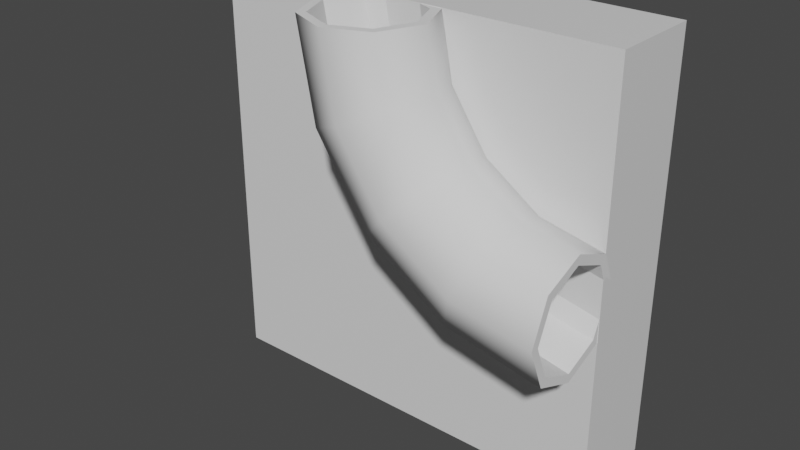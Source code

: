 # Source: brik2.blend  (saved by Blender 2.80.75; exported with 4.5.12 LTS)
import bpy
from mathutils import Matrix  # noqa: F401  (used for matrix-valued properties, if any)

bpy.ops.wm.read_factory_settings(use_empty=True)
scene = bpy.context.scene
scene.name = 'Scene'

# ---- collections
col_collection = bpy.data.collections.new('Collection'); scene.collection.children.link(col_collection)

# ---- materials (node trees are filled in below, after node groups)
mat_material_001 = bpy.data.materials.new('Material.001')
mat_material_001.alpha_threshold = 0.0
mat_material_001.use_transparent_shadow = False
mat_material_001.line_color = (0.0, 0.0, 0.0, 1.0)

# ---- node groups
ng_auto_smooth = bpy.data.node_groups.new('Auto Smooth', 'GeometryNodeTree')
_s = ng_auto_smooth.interface.new_socket(name='Geometry', in_out='OUTPUT', socket_type='NodeSocketGeometry')
_s = ng_auto_smooth.interface.new_socket(name='Geometry', in_out='INPUT', socket_type='NodeSocketGeometry')
_s = ng_auto_smooth.interface.new_socket(name='Angle', in_out='INPUT', socket_type='NodeSocketFloat')
_s.subtype = 'ANGLE'
_s.min_value = 0.0
_s.max_value = 3.142
ng_auto_smooth.is_modifier = True
_N = ng_auto_smooth.nodes; _L = ng_auto_smooth.links
n0 = _N.new('NodeGroupOutput'); n0.name = 'Group Output'; n0.location = (480, -100)
n1 = _N.new('NodeGroupInput'); n1.name = 'Group Input'; n1.location = (-420, -300)
n2 = _N.new('NodeGroupInput'); n2.name = 'Group Input.001'; n2.location = (-60, -100)
n3 = _N.new('GeometryNodeSetShadeSmooth'); n3.name = 'Set Shade Smooth'; n3.location = (120, -100)
n3.domain = 'EDGE'
n4 = _N.new('GeometryNodeSetShadeSmooth'); n4.name = 'Set Shade Smooth.001'; n4.location = (300, -100)
n5 = _N.new('GeometryNodeInputMeshEdgeAngle'); n5.name = 'Edge Angle'; n5.location = (-420, -220)
n6 = _N.new('GeometryNodeInputEdgeSmooth'); n6.name = 'Is Edge Smooth'; n6.location = (-60, -160)
n7 = _N.new('GeometryNodeInputShadeSmooth'); n7.name = 'Is Face Smooth'; n7.location = (-240, -340)
n8 = _N.new('FunctionNodeBooleanMath'); n8.name = 'Boolean Math'; n8.location = (-60, -220)
n9 = _N.new('FunctionNodeCompare'); n9.name = 'Compare'; n9.location = (-240, -180)
n9.operation = 'LESS_EQUAL'
_L.new(n5.outputs[0], n9.inputs[0])
_L.new(n4.outputs[0], n0.inputs[0])
_L.new(n1.outputs[1], n9.inputs[1])
_L.new(n9.outputs[0], n8.inputs[0])
_L.new(n7.outputs[0], n8.inputs[1])
_L.new(n2.outputs[0], n3.inputs[0])
_L.new(n6.outputs[0], n3.inputs[1])
_L.new(n3.outputs[0], n4.inputs[0])
_L.new(n8.outputs[0], n3.inputs[2])
n0.is_active_output = True

# ---- material node trees
mat_material_001.use_nodes = True; mat_material_001.node_tree.nodes.clear()
_N = mat_material_001.node_tree.nodes; _L = mat_material_001.node_tree.links
n0 = _N.new('ShaderNodeOutputMaterial'); n0.name = 'Material Output'; n0.location = (300, 300)
n1 = _N.new('ShaderNodeBsdfPrincipled'); n1.name = 'Principled BSDF'; n1.location = (10, 300)
n1.distribution = 'GGX'
n1.subsurface_method = 'BURLEY'
n1.inputs[2].default_value = 0.4
n1.inputs[3].default_value = 1.45
n1.inputs[27].default_value = (0.0, 0.0, 0.0, 1.0)
n1.inputs[28].default_value = 1.0
_L.new(n1.outputs[0], n0.inputs[0])
n0.is_active_output = True

# ---- world
world_world = bpy.data.worlds.new('World'); scene.world = world_world
world_world.use_nodes = True; world_world.node_tree.nodes.clear()
_N = world_world.node_tree.nodes; _L = world_world.node_tree.links
n0 = _N.new('ShaderNodeOutputWorld'); n0.name = 'World Output'; n0.location = (300, 300)
n1 = _N.new('ShaderNodeBackground'); n1.name = 'Background'; n1.location = (10, 300)
n1.inputs[0].default_value = (0.05088, 0.05088, 0.05088, 1.0)
_L.new(n1.outputs[0], n0.inputs[0])
n0.is_active_output = True
world_world.color = (0.05088, 0.05088, 0.05088)
world_world.use_sun_shadow = False
world_world.sun_shadow_jitter_overblur = 0.0

# ---- meshes
me_cube_001 = bpy.data.meshes.new('Cube.001')
me_cube_001.from_pydata([(1.0, 0.2267, 1.0), (1.0, 0.2267, -1.0), (1.0, -0.2267, 1.0), (1.0, -0.2267, -1.0), (-1.0, 0.2267, 1.0), (-1.0, 0.2267, -1.0), (-1.0, -0.2267, 1.0), (-1.0, -0.2267, -1.0)], [], [(0, 4, 6, 2), (3, 2, 6, 7), (7, 6, 4, 5), (5, 1, 3, 7), (1, 0, 2, 3), (5, 4, 0, 1)])
_uv = me_cube_001.uv_layers.new(name='UVMap')
_uv.uv.foreach_set('vector', [0.625, 0.5, 0.875, 0.5, 0.875, 0.75, 0.625, 0.75, 0.375, 0.75, 0.625, 0.75, 0.625, 1.0, 0.375, 1.0, 0.375, 0.0, 0.625, 0.0, 0.625, 0.25, 0.375, 0.25, 0.125, 0.5, 0.375, 0.5, 0.375, 0.75, 0.125, 0.75, 0.375, 0.5, 0.625, 0.5, 0.625, 0.75, 0.375, 0.75, 0.375, 0.25, 0.625, 0.25, 0.625, 0.5, 0.375, 0.5])
me_cube_001.materials.append(mat_material_001)
me_cube_001.use_remesh_preserve_volume = False
me_cube_001.use_remesh_preserve_attributes = False
me_cube_001.use_mirror_vertex_groups = False
me_cube_001.update()
me_cylinder_001 = bpy.data.meshes.new('Cylinder.001')
me_cylinder_001.from_pydata([(0.07228, -0.1428, 0.6232), (-3.742e-08, -0.1428, 0.9974), (0.2564, -0.2256, 0.7008), (0.1998, -0.2256, 0.9974), (0.3327, -0.4254, 0.7329), (0.2826, -0.4254, 0.9974), (0.2564, -0.6252, 0.7008), (0.1998, -0.6252, 0.9974), (0.07228, -0.708, 0.6232), (-6.212e-08, -0.708, 0.9974), (-0.1119, -0.6252, 0.5456), (-0.1998, -0.6252, 0.9974), (-0.1881, -0.4254, 0.5135), (-0.2826, -0.4254, 0.9974), (-0.1119, -0.2256, 0.5456), (-0.1998, -0.2256, 0.9974), (0.2915, -0.1428, 0.2966), (0.4344, -0.2256, 0.4363), (0.4936, -0.4254, 0.4941), (0.4344, -0.6252, 0.4363), (0.2915, -0.708, 0.2966), (0.1486, -0.6252, 0.1569), (0.08942, -0.4254, 0.09906), (0.1486, -0.2256, 0.1569), (0.6201, -0.1428, 0.07478), (0.6973, -0.2256, 0.2591), (0.7293, -0.4254, 0.3354), (0.6973, -0.6252, 0.2591), (0.6201, -0.708, 0.07478), (0.5429, -0.6252, -0.1095), (0.5109, -0.4254, -0.1859), (0.5429, -0.2256, -0.1095), (0.9996, -0.1428, -0.0007586), (1.001, -0.2256, 0.199), (1.002, -0.4254, 0.2818), (1.001, -0.6252, 0.199), (0.9996, -0.708, -0.0007586), (0.9978, -0.6252, -0.2006), (0.9971, -0.4254, -0.2833), (0.9978, -0.2256, -0.2006), (-0.0002638, -0.1897, 0.998), (0.1683, -0.2595, 0.9977), (0.2381, -0.428, 0.9975), (0.1683, -0.5965, 0.9977), (-0.0002637, -0.6663, 0.998), (-0.1688, -0.5965, 0.9984), (-0.2386, -0.428, 0.9985), (-0.1688, -0.2595, 0.9984), (-0.08319, -0.2595, 0.5591), (-0.1475, -0.428, 0.5318), (-0.08319, -0.5965, 0.5591), (0.07201, -0.6663, 0.6248), (0.2272, -0.5965, 0.6905), (0.2915, -0.428, 0.7177), (0.2272, -0.2595, 0.6905), (0.07201, -0.1897, 0.6248), (0.2925, -0.1897, 0.2969), (0.4132, -0.2595, 0.4146), (0.4632, -0.428, 0.4633), (0.4132, -0.5965, 0.4146), (0.2925, -0.6663, 0.2969), (0.1719, -0.5965, 0.1793), (0.1219, -0.428, 0.1305), (0.1719, -0.2595, 0.1793), (0.5552, -0.2595, -0.07987), (0.5283, -0.428, -0.1443), (0.5552, -0.5965, -0.07987), (0.6204, -0.6663, 0.07557), (0.6855, -0.5965, 0.231), (0.7125, -0.428, 0.2954), (0.6855, -0.2595, 0.231), (0.6204, -0.1897, 0.07557), (0.9991, -0.1897, -0.002734), (1.001, -0.2595, 0.1658), (1.001, -0.428, 0.2356), (1.001, -0.5965, 0.1658), (0.9991, -0.6663, -0.002734), (0.9977, -0.5965, -0.1713), (0.997, -0.428, -0.2411), (0.9977, -0.2595, -0.1713)], [], [(0, 1, 3, 2), (2, 3, 5, 4), (4, 5, 7, 6), (6, 7, 9, 8), (8, 9, 11, 10), (10, 11, 13, 12), (12, 13, 15, 14), (14, 15, 1, 0), (8, 10, 21, 20), (16, 17, 25, 24), (14, 0, 16, 23), (0, 2, 17, 16), (4, 6, 19, 18), (10, 12, 22, 21), (6, 8, 20, 19), (12, 14, 23, 22), (2, 4, 18, 17), (30, 31, 39, 38), (23, 16, 24, 31), (21, 22, 30, 29), (19, 20, 28, 27), (17, 18, 26, 25), (22, 23, 31, 30), (20, 21, 29, 28), (18, 19, 27, 26), (28, 29, 37, 36), (26, 27, 35, 34), (24, 25, 33, 32), (31, 24, 32, 39), (29, 30, 38, 37), (27, 28, 36, 35), (25, 26, 34, 33), (52, 51, 44, 43), (51, 50, 45, 44), (50, 49, 46, 45), (49, 48, 47, 46), (53, 52, 43, 42), (54, 53, 42, 41), (48, 55, 40, 47), (55, 54, 41, 40), (57, 58, 53, 54), (62, 63, 48, 49), (56, 57, 54, 55), (61, 62, 49, 50), (58, 59, 52, 53), (60, 61, 50, 51), (59, 60, 51, 52), (63, 56, 55, 48), (70, 69, 58, 57), (71, 70, 57, 56), (67, 66, 61, 60), (65, 64, 63, 62), (66, 65, 62, 61), (68, 67, 60, 59), (69, 68, 59, 58), (64, 71, 56, 63), (75, 76, 67, 68), (76, 77, 66, 67), (72, 73, 70, 71), (77, 78, 65, 66), (78, 79, 64, 65), (74, 75, 68, 69), (79, 72, 71, 64), (73, 74, 69, 70), (3, 1, 40, 41), (5, 3, 41, 42), (1, 15, 47, 40), (15, 13, 46, 47), (13, 11, 45, 46), (7, 5, 42, 43), (9, 7, 43, 44), (11, 9, 44, 45), (39, 79, 78, 38), (38, 78, 77, 37), (32, 72, 79, 39), (33, 73, 72, 32), (34, 74, 73, 33), (35, 75, 74, 34), (36, 76, 75, 35), (37, 77, 76, 36)])
me_cylinder_001.polygons.foreach_set('use_smooth', [1, 1, 1, 1, 1, 1, 1, 1, 1, 1, 1, 1, 1, 1, 1, 1, 1, 1, 1, 1, 1, 1, 1, 1, 1, 1, 1, 1, 1, 1, 1, 1, 0, 0, 0, 0, 0, 0, 0, 0, 0, 0, 0, 0, 0, 0, 0, 0, 0, 0, 0, 0, 0, 0, 0, 0, 0, 0, 0, 0, 0, 0, 0, 0, 1, 1, 1, 1, 1, 1, 1, 1, 1, 1, 1, 1, 1, 1, 1, 1])
_uv = me_cylinder_001.uv_layers.new(name='UVMap')
_uv.uv.foreach_set('vector', [1.0, 0.5, 1.0, 1.0, 0.875, 1.0, 0.875, 0.5, 0.875, 0.5, 0.875, 1.0, 0.75, 1.0, 0.75, 0.5, 0.75, 0.5, 0.75, 1.0, 0.625, 1.0, 0.625, 0.5, 0.625, 0.5, 0.625, 1.0, 0.5, 1.0, 0.5, 0.5, 0.5, 0.5, 0.5, 1.0, 0.375, 1.0, 0.375, 0.5, 0.375, 0.5, 0.375, 1.0, 0.25, 1.0, 0.25, 0.5, 0.25, 0.5, 0.25, 1.0, 0.125, 1.0, 0.125, 0.5, 0.125, 0.5, 0.125, 1.0, 0.0, 1.0, 0.0, 0.5, 0.5, 0.5, 0.375, 0.5, 0.375, 0.5, 0.5, 0.5, 1.0, 0.5, 0.875, 0.5, 0.875, 0.5, 1.0, 0.5, 0.125, 0.5, 0.0, 0.5, 0.0, 0.5, 0.125, 0.5, 1.0, 0.5, 0.875, 0.5, 0.875, 0.5, 1.0, 0.5, 0.75, 0.5, 0.625, 0.5, 0.625, 0.5, 0.75, 0.5, 0.375, 0.5, 0.25, 0.5, 0.25, 0.5, 0.375, 0.5, 0.625, 0.5, 0.5, 0.5, 0.5, 0.5, 0.625, 0.5, 0.25, 0.5, 0.125, 0.5, 0.125, 0.5, 0.25, 0.5, 0.875, 0.5, 0.75, 0.5, 0.75, 0.5, 0.875, 0.5, 0.25, 0.5, 0.125, 0.5, 0.125, 0.5, 0.25, 0.5, 0.125, 0.5, 0.0, 0.5, 0.0, 0.5, 0.125, 0.5, 0.375, 0.5, 0.25, 0.5, 0.25, 0.5, 0.375, 0.5, 0.625, 0.5, 0.5, 0.5, 0.5, 0.5, 0.625, 0.5, 0.875, 0.5, 0.75, 0.5, 0.75, 0.5, 0.875, 0.5, 0.25, 0.5, 0.125, 0.5, 0.125, 0.5, 0.25, 0.5, 0.5, 0.5, 0.375, 0.5, 0.375, 0.5, 0.5, 0.5, 0.75, 0.5, 0.625, 0.5, 0.625, 0.5, 0.75, 0.5, 0.5, 0.5, 0.375, 0.5, 0.375, 0.5, 0.5, 0.5, 0.75, 0.5, 0.625, 0.5, 0.625, 0.5, 0.75, 0.5, 1.0, 0.5, 0.875, 0.5, 0.875, 0.5, 1.0, 0.5, 0.125, 0.5, 0.0, 0.5, 0.0, 0.5, 0.125, 0.5, 0.375, 0.5, 0.25, 0.5, 0.25, 0.5, 0.375, 0.5, 0.625, 0.5, 0.5, 0.5, 0.5, 0.5, 0.625, 0.5, 0.875, 0.5, 0.75, 0.5, 0.75, 0.5, 0.875, 0.5, 0.0, 0.0, 0.0, 0.0, 0.0, 0.0, 0.0, 0.0, 0.0, 0.0, 0.0, 0.0, 0.0, 0.0, 0.0, 0.0, 0.0, 0.0, 0.0, 0.0, 0.0, 0.0, 0.0, 0.0, 0.0, 0.0, 0.0, 0.0, 0.0, 0.0, 0.0, 0.0, 0.0, 0.0, 0.0, 0.0, 0.0, 0.0, 0.0, 0.0, 0.0, 0.0, 0.0, 0.0, 0.0, 0.0, 0.0, 0.0, 0.0, 0.0, 0.0, 0.0, 0.0, 0.0, 0.0, 0.0, 0.0, 0.0, 0.0, 0.0, 0.0, 0.0, 0.0, 0.0, 0.0, 0.0, 0.0, 0.0, 0.0, 0.0, 0.0, 0.0, 0.0, 0.0, 0.0, 0.0, 0.0, 0.0, 0.0, 0.0, 0.0, 0.0, 0.0, 0.0, 0.0, 0.0, 0.0, 0.0, 0.0, 0.0, 0.0, 0.0, 0.0, 0.0, 0.0, 0.0, 0.0, 0.0, 0.0, 0.0, 0.0, 0.0, 0.0, 0.0, 0.0, 0.0, 0.0, 0.0, 0.0, 0.0, 0.0, 0.0, 0.0, 0.0, 0.0, 0.0, 0.0, 0.0, 0.0, 0.0, 0.0, 0.0, 0.0, 0.0, 0.0, 0.0, 0.0, 0.0, 0.0, 0.0, 0.0, 0.0, 0.0, 0.0, 0.0, 0.0, 0.0, 0.0, 0.0, 0.0, 0.0, 0.0, 0.0, 0.0, 0.0, 0.0, 0.0, 0.0, 0.0, 0.0, 0.0, 0.0, 0.0, 0.0, 0.0, 0.0, 0.0, 0.0, 0.0, 0.0, 0.0, 0.0, 0.0, 0.0, 0.0, 0.0, 0.0, 0.0, 0.0, 0.0, 0.0, 0.0, 0.0, 0.0, 0.0, 0.0, 0.0, 0.0, 0.0, 0.0, 0.0, 0.0, 0.0, 0.0, 0.0, 0.0, 0.0, 0.0, 0.0, 0.0, 0.0, 0.0, 0.0, 0.0, 0.0, 0.0, 0.0, 0.0, 0.0, 0.0, 0.0, 0.0, 0.0, 0.0, 0.0, 0.0, 0.0, 0.0, 0.0, 0.0, 0.0, 0.0, 0.0, 0.0, 0.0, 0.0, 0.0, 0.0, 0.0, 0.0, 0.0, 0.0, 0.0, 0.0, 0.0, 0.0, 0.0, 0.0, 0.0, 0.0, 0.0, 0.0, 0.0, 0.0, 0.0, 0.0, 0.0, 0.0, 0.0, 0.0, 0.0, 0.0, 0.0, 0.0, 0.0, 0.0, 0.0, 0.0, 0.0, 0.0, 0.0, 0.0, 0.0, 0.0, 0.0, 0.0, 0.875, 1.0, 1.0, 1.0, 0.0, 0.0, 0.0, 0.0, 0.75, 1.0, 0.875, 1.0, 0.0, 0.0, 0.0, 0.0, 1.0, 1.0, 0.125, 1.0, 0.0, 0.0, 0.0, 0.0, 0.125, 1.0, 0.25, 1.0, 0.0, 0.0, 0.0, 0.0, 0.25, 1.0, 0.375, 1.0, 0.0, 0.0, 0.0, 0.0, 0.625, 1.0, 0.75, 1.0, 0.0, 0.0, 0.0, 0.0, 0.5, 1.0, 0.625, 1.0, 0.0, 0.0, 0.0, 0.0, 0.375, 1.0, 0.5, 1.0, 0.0, 0.0, 0.0, 0.0, 0.125, 0.5, 0.0, 0.0, 0.0, 0.0, 0.25, 0.5, 0.25, 0.5, 0.0, 0.0, 0.0, 0.0, 0.375, 0.5, 0.0, 0.5, 0.0, 0.0, 0.0, 0.0, 0.125, 0.5, 0.875, 0.5, 0.0, 0.0, 0.0, 0.0, 0.0, 0.5, 0.75, 0.5, 0.0, 0.0, 0.0, 0.0, 0.875, 0.5, 0.625, 0.5, 0.0, 0.0, 0.0, 0.0, 0.75, 0.5, 0.5, 0.5, 0.0, 0.0, 0.0, 0.0, 0.625, 0.5, 0.375, 0.5, 0.0, 0.0, 0.0, 0.0, 0.5, 0.5])
me_cylinder_001.use_remesh_fix_poles = True
me_cylinder_001.use_remesh_preserve_attributes = False
me_cylinder_001.use_mirror_vertex_groups = False
me_cylinder_001.update()

# ---- objects
ob_cube_001 = bpy.data.objects.new('Cube.001', me_cube_001)
ob_cylinder = bpy.data.objects.new('Cylinder', me_cylinder_001)

# ---- transforms, parenting, visibility, modifiers, constraints
ob_cube_001.location = (0.0, 0.0, 0.0)
ob_cube_001.lock_rotations_4d = False
ob_cube_001.empty_display_type = 'ARROWS'
ob_cube_001.lineart.crease_threshold = 0.0
ob_cylinder.location = (0.0, 0.0, 0.0)
ob_cylinder.lineart.crease_threshold = 0.0
_m = ob_cylinder.modifiers.new('Auto Smooth', 'NODES')
_m.node_group = ng_auto_smooth
_gi = [s.identifier for s in ng_auto_smooth.interface.items_tree if s.item_type == 'SOCKET' and s.in_out == 'INPUT']
_m[_gi[1]] = 0.8116  # Angle

# ---- collection membership
col_collection.objects.link(ob_cube_001)
col_collection.objects.link(ob_cylinder)

# ---- scene / render settings (as saved in the file)
scene.frame_start = 1; scene.frame_end = 250; scene.frame_set(1)
scene.render.engine = 'BLENDER_EEVEE_NEXT'
scene.cycles.use_denoising = False
scene.cycles.samples = 128
scene.cycles.sampling_pattern = 'TABULATED_SOBOL'
scene.cycles.use_adaptive_sampling = False
scene.cycles.use_light_tree = False
scene.view_settings.view_transform = 'Filmic'
bpy.context.view_layer.update()

# ---- added for rendering (the .blend has no active camera and no usable light): camera, sun
cam_auto = bpy.data.cameras.new('AutoCamera')
cam_auto.lens = 50.0
cam_auto.sensor_width = 36.0
cam_auto.clip_end = 1000.0
ob_auto_camera = bpy.data.objects.new('AutoCamera', cam_auto)
scene.collection.objects.link(ob_auto_camera)
ob_auto_camera.location = (2.75847, -3.54952, 2.20594)
ob_auto_camera.rotation_euler = (1.09748, -7.21219e-08, 0.694738)
scene.camera = ob_auto_camera
light_auto_sun = bpy.data.lights.new('AutoSun', 'SUN')
light_auto_sun.energy = 3.0
light_auto_sun.angle = 0.0523599
ob_auto_sun = bpy.data.objects.new('AutoSun', light_auto_sun)
scene.collection.objects.link(ob_auto_sun)
ob_auto_sun.rotation_euler = (0.872665, 0.174533, 0.523599)
bpy.context.view_layer.update()
